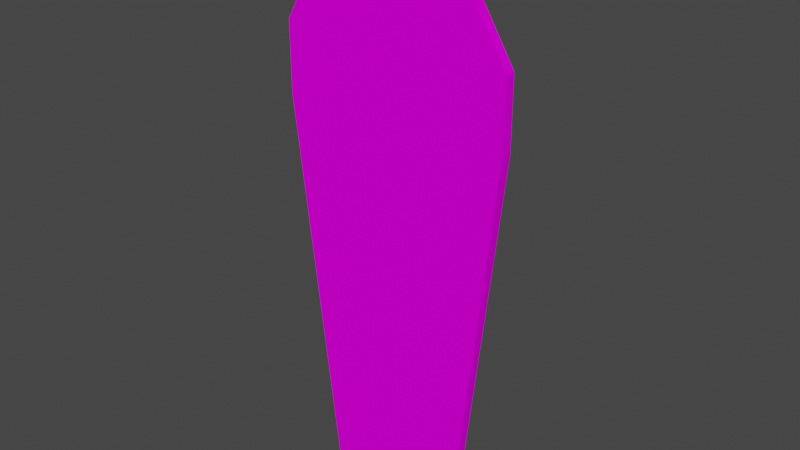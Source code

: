 # Source: coffin_lidcross.blend  (saved by Blender 2.93.21; exported with 4.5.12 LTS)
import bpy
from mathutils import Matrix  # noqa: F401  (used for matrix-valued properties, if any)

bpy.ops.wm.read_factory_settings(use_empty=True)
scene = bpy.context.scene
scene.name = 'Scene'

# ---- collections
col_collection = bpy.data.collections.new('Collection'); scene.collection.children.link(col_collection)

# ---- images (referenced by path relative to the original .blend; pixels are not part of the script)
import os
ASSET_DIR = os.environ.get("B2B_ASSET_DIR", "")  # directory of the original .blend (textures are referenced by path, not embedded)
HERE = os.path.dirname(os.path.abspath(__file__))  # packed textures are extracted next to this script under _unpacked/

def load_image(name, relpath, width, height, colorspace="sRGB"):
    """Load a texture the original file referenced (path relative to the .blend, or extracted next to this script)."""
    p = next((c for c in (os.path.join(HERE, relpath), os.path.join(ASSET_DIR, relpath)) if relpath and os.path.exists(c)), "")
    if p:
        img = bpy.data.images.load(p, check_existing=True)
        img.name = name
    else:  # same state as the original file: an image datablock whose file is absent (Cycles renders it pink)
        img = bpy.data.images.new(name, width, height)
        img.source = "FILE"
        img.filepath = "//" + (relpath or name)
    img.colorspace_settings.name = colorspace
    return img
img_t_coffinlid00_png = load_image('T_CoffinLid00.png', 'T_CoffinLid00.png', 1024, 1024, 'sRGB')

# ---- materials (node trees are filled in below, after node groups)
mat_material = bpy.data.materials.new('Material')
mat_material.alpha_threshold = 0.0
mat_material.use_transparent_shadow = False
mat_material.line_color = (0.0, 0.0, 0.0, 1.0)

# ---- material node trees
mat_material.use_nodes = True; mat_material.node_tree.nodes.clear()
_N = mat_material.node_tree.nodes; _L = mat_material.node_tree.links
n0 = _N.new('ShaderNodeOutputMaterial'); n0.name = 'Material Output'; n0.location = (300, 300)
n1 = _N.new('ShaderNodeBsdfPrincipled'); n1.name = 'Principled BSDF'; n1.location = (10, 300)
n1.distribution = 'GGX'
n1.subsurface_method = 'BURLEY'
n1.inputs[2].default_value = 1.0
n1.inputs[3].default_value = 1.45
n1.inputs[13].default_value = 0.0
n1.inputs[27].default_value = (0.0, 0.0, 0.0, 1.0)
n1.inputs[28].default_value = 1.0
n2 = _N.new('ShaderNodeTexImage'); n2.name = 'Image Texture'; n2.location = (-362, 171)
n2.image = img_t_coffinlid00_png
_L.new(n1.outputs[0], n0.inputs[0])
_L.new(n2.outputs[0], n1.inputs[0])
n0.is_active_output = True

# ---- world
world_world = bpy.data.worlds.new('World'); scene.world = world_world
world_world.use_nodes = True; world_world.node_tree.nodes.clear()
_N = world_world.node_tree.nodes; _L = world_world.node_tree.links
n0 = _N.new('ShaderNodeOutputWorld'); n0.name = 'World Output'; n0.location = (300, 300)
n1 = _N.new('ShaderNodeBackground'); n1.name = 'Background'; n1.location = (10, 300)
n1.inputs[0].default_value = (0.05088, 0.05088, 0.05088, 1.0)
_L.new(n1.outputs[0], n0.inputs[0])
n0.is_active_output = True
world_world.color = (0.05088, 0.05088, 0.05088)
world_world.use_sun_shadow = False
world_world.sun_shadow_jitter_overblur = 0.0

# ---- meshes
me_cube_001 = bpy.data.meshes.new('Cube.001')
me_cube_001.from_pydata([(-0.2318, -0.0168, -0.9276), (-0.177, -0.0168, 0.9276), (-0.1776, 0.05202, -0.8664), (-0.1411, 0.05202, 0.8664), (0.2346, -0.0168, -0.9276), (0.1478, -0.0168, 0.9276), (0.1799, 0.05202, -0.8664), (0.1137, 0.05202, 0.8664), (-0.3839, -0.0168, 0.5589), (-0.3227, 0.05202, 0.5429), (0.3144, 0.05202, 0.5415), (0.3756, -0.0168, 0.5589), (-0.3227, 0.05202, 0.3382), (0.3144, 0.05202, 0.338), (0.3756, -0.0168, 0.3346), (-0.3839, -0.0168, 0.3346), (-0.3839, 0.0168, 0.3346), (-0.2318, 0.0168, -0.9276), (0.2346, 0.0168, -0.9276), (-0.177, 0.0168, 0.9276), (0.1478, 0.0168, 0.9276), (0.3756, 0.0168, 0.3346), (-0.3839, 0.0168, 0.5589), (0.3756, 0.0168, 0.5589), (0.3144, 0.05202, 0.4846), (-0.3227, 0.05202, 0.4899), (0.3144, 0.05202, 0.3963), (-0.3227, 0.05202, 0.3963), (0.06699, 0.05202, 0.4867), (0.06699, 0.05202, 0.3796), (0.06699, 0.05202, 0.3213), (0.06699, 0.05202, 0.542), (0.06699, 0.05202, -0.8664), (0.06699, 0.05202, 0.8664), (-0.04901, 0.05202, 0.5423), (-0.04894, 0.05202, 0.4876), (-0.04883, 0.05202, 0.3796), (-0.04723, 0.05202, -0.8664), (-0.04875, 0.05202, 0.3214), (-0.04942, 0.05202, 0.8664), (-0.04923, 0.05202, 0.715), (0.06699, 0.05202, 0.715), (0.06699, 0.05202, -0.726), (-0.0474, 0.05202, -0.7259), (-0.2581, 0.05202, 0.4893), (-0.2581, 0.05202, 0.3796), (0.2515, 0.05202, 0.3796), (0.2515, 0.05202, 0.4851), (0.2515, 0.06765, 0.4851), (0.06699, 0.06765, 0.4867), (0.2515, 0.06765, 0.3796), (0.06699, 0.06765, 0.3796), (-0.04875, 0.06765, 0.3214), (0.06699, 0.06765, 0.3213), (-0.04901, 0.06765, 0.5423), (0.06699, 0.06765, 0.542), (0.06699, 0.06765, 0.715), (-0.04894, 0.06765, 0.4876), (-0.04883, 0.06765, 0.3796), (-0.04923, 0.06765, 0.715), (0.06699, 0.06765, -0.726), (-0.0474, 0.06765, -0.7259), (-0.2581, 0.06765, 0.4893), (-0.2581, 0.06765, 0.3796)], [], [(8, 1, 19, 22), (9, 3, 39, 40, 34), (23, 20, 5, 11), (11, 5, 1, 8), (17, 18, 4, 0), (20, 19, 1, 5), (14, 11, 8, 15), (21, 23, 11, 14), (12, 27, 45, 36, 38), (15, 8, 22, 16), (0, 15, 16, 17), (2, 12, 38, 43, 37), (18, 21, 14, 4), (4, 14, 15, 0), (12, 2, 17, 16), (2, 37, 32, 6, 18, 17), (7, 33, 39, 3, 19, 20), (6, 13, 21, 18), (3, 9, 22, 19), (10, 7, 20, 23), (9, 25, 27, 12, 16, 22), (13, 26, 24, 10, 23, 21), (24, 47, 28, 31, 10), (26, 46, 47, 24), (46, 29, 51, 50), (45, 44, 62, 63), (32, 42, 30, 13, 6), (31, 41, 33, 7, 10), (30, 29, 46, 26, 13), (28, 47, 48, 49), (36, 45, 63, 58), (37, 43, 42, 32), (35, 34, 54, 57), (34, 35, 44, 25, 9), (55, 49, 57, 54), (41, 40, 39, 33), (31, 28, 49, 55), (44, 45, 27, 25), (44, 35, 57, 62), (49, 51, 58, 57), (52, 58, 51, 53), (57, 58, 63, 62), (54, 59, 56, 55), (60, 61, 52, 53), (48, 50, 51, 49), (41, 31, 55, 56), (40, 41, 56, 59), (38, 36, 58, 52), (29, 30, 53, 51), (30, 42, 60, 53), (47, 46, 50, 48), (43, 38, 52, 61), (42, 43, 61, 60), (34, 40, 59, 54)])
_uv = me_cube_001.uv_layers.new(name='UVMap')
_uv.uv.foreach_set('vector', [0.7163, 0.03987, 0.8634, 0.03987, 0.8634, 0.3182, 0.7163, 0.3182, 0.7895, 0.1352, 0.9613, 0.2316, 0.9613, 0.2803, 0.8809, 0.2804, 0.7892, 0.2806, 0.798, 0.4055, 0.9986, 0.4055, 0.9986, 0.7879, 0.798, 0.7879, 0.798, 0.3828, 0.9938, 0.5038, 0.9938, 0.6763, 0.798, 0.7862, 0.1323, 0.5965, 0.3126, 0.5965, 0.3126, 0.8748, 0.1323, 0.8748, 0.7214, 0.5965, 0.847, 0.5965, 0.847, 0.8748, 0.7214, 0.8748, 0.6788, 0.3828, 0.798, 0.3828, 0.798, 0.7862, 0.6788, 0.7862, 0.6788, 0.4055, 0.798, 0.4055, 0.798, 0.7879, 0.6788, 0.7879, 0.6808, 0.1352, 0.7116, 0.1352, 0.7027, 0.1695, 0.7027, 0.2807, 0.6718, 0.2807, 0.6296, 0.03987, 0.7163, 0.03987, 0.7163, 0.3182, 0.6296, 0.3182, 0.1407, 0.2861, 0.6296, 0.2861, 0.6296, 0.5645, 0.1407, 0.5645, 0.04094, 0.2123, 0.6808, 0.1352, 0.6718, 0.2807, 0.1156, 0.2814, 0.04094, 0.2815, 0.007613, 0.4055, 0.6788, 0.4055, 0.6788, 0.7879, 0.007613, 0.7879, 0.008435, 0.4577, 0.6788, 0.3828, 0.6788, 0.7862, 0.008435, 0.7054, 0.6808, 0.1352, 0.04094, 0.2123, 0.008435, 0.1835, 0.6788, 0.1027, 0.04094, 0.2123, 0.04094, 0.2815, 0.04094, 0.3422, 0.04094, 0.4021, 0.008435, 0.4312, 0.008435, 0.1835, 0.9613, 0.367, 0.9613, 0.3422, 0.9613, 0.2803, 0.9613, 0.2316, 0.9938, 0.2126, 0.9938, 0.3851, 0.04094, 0.4021, 0.6806, 0.4736, 0.6788, 0.5061, 0.008435, 0.4312, 0.9613, 0.2316, 0.7895, 0.1352, 0.798, 0.1027, 0.9938, 0.2126, 0.7887, 0.4736, 0.9613, 0.367, 0.9938, 0.3851, 0.798, 0.5061, 0.7895, 0.1352, 0.7613, 0.1352, 0.7116, 0.1352, 0.6808, 0.1352, 0.6788, 0.1027, 0.798, 0.1027, 0.6806, 0.4736, 0.7116, 0.4736, 0.7585, 0.4736, 0.7887, 0.4736, 0.798, 0.5061, 0.6788, 0.5061, 0.7585, 0.4736, 0.7588, 0.4402, 0.7596, 0.3422, 0.789, 0.3422, 0.7887, 0.4736, 0.7116, 0.4736, 0.7027, 0.4402, 0.7588, 0.4402, 0.7585, 0.4736, 0.07926, 0.9899, 0.09412, 0.9746, 0.09412, 0.9746, 0.07926, 0.9899, 0.1189, 0.9464, 0.128, 0.9553, 0.128, 0.9553, 0.1189, 0.9464, 0.04094, 0.3422, 0.1156, 0.3422, 0.6718, 0.3422, 0.6806, 0.4736, 0.04094, 0.4021, 0.789, 0.3422, 0.8809, 0.3422, 0.9613, 0.3422, 0.9613, 0.367, 0.7887, 0.4736, 0.6718, 0.3422, 0.7027, 0.3422, 0.7027, 0.4402, 0.7116, 0.4736, 0.6806, 0.4736, 0.1016, 0.9819, 0.0866, 0.997, 0.0866, 0.997, 0.1016, 0.9819, 0.1034, 0.965, 0.1203, 0.9478, 0.1203, 0.9478, 0.1034, 0.965, 0.04094, 0.2815, 0.1156, 0.2814, 0.1156, 0.3422, 0.04094, 0.3422, 0.111, 0.9724, 0.1155, 0.9768, 0.1155, 0.9768, 0.111, 0.9724, 0.7892, 0.2806, 0.7601, 0.2806, 0.761, 0.1695, 0.7613, 0.1352, 0.7895, 0.1352, 0.1062, 0.9864, 0.1016, 0.9819, 0.111, 0.9724, 0.1155, 0.9768, 0.8809, 0.3422, 0.8809, 0.2804, 0.9613, 0.2803, 0.9613, 0.3422, 0.1062, 0.9864, 0.1016, 0.9819, 0.1016, 0.9819, 0.1062, 0.9864, 0.761, 0.1695, 0.7027, 0.1695, 0.7116, 0.1352, 0.7613, 0.1352, 0.128, 0.9553, 0.111, 0.9724, 0.111, 0.9724, 0.128, 0.9553, 0.1016, 0.9819, 0.09274, 0.9733, 0.1021, 0.9637, 0.111, 0.9724, 0.09726, 0.959, 0.1021, 0.9637, 0.09274, 0.9733, 0.08793, 0.9686, 0.111, 0.9724, 0.1021, 0.9637, 0.1189, 0.9464, 0.128, 0.9553, 0.1155, 0.9768, 0.1298, 0.9907, 0.1205, 1.0, 0.1062, 0.9864, 0.001399, 0.8842, 0.01061, 0.8748, 0.09726, 0.959, 0.08793, 0.9686, 0.0866, 0.997, 0.07788, 0.9885, 0.09274, 0.9733, 0.1016, 0.9819, 0.1205, 1.0, 0.1062, 0.9864, 0.1062, 0.9864, 0.1205, 1.0, 0.1298, 0.9907, 0.1205, 1.0, 0.1205, 1.0, 0.1298, 0.9907, 0.09725, 0.959, 0.1021, 0.9637, 0.1021, 0.9637, 0.09725, 0.959, 0.09274, 0.9733, 0.08793, 0.9686, 0.08793, 0.9686, 0.09274, 0.9733, 0.08793, 0.9686, 0.001399, 0.8842, 0.001399, 0.8842, 0.08793, 0.9686, 0.0866, 0.997, 0.07788, 0.9885, 0.07788, 0.9885, 0.0866, 0.997, 0.01061, 0.8748, 0.09725, 0.959, 0.09725, 0.959, 0.01061, 0.8748, 0.001399, 0.8842, 0.01061, 0.8748, 0.01061, 0.8748, 0.001399, 0.8842, 0.1155, 0.9768, 0.1298, 0.9907, 0.1298, 0.9907, 0.1155, 0.9768])
me_cube_001.materials.append(mat_material)
me_cube_001.use_remesh_fix_poles = True
me_cube_001.use_remesh_preserve_attributes = False
me_cube_001.update()

# ---- objects
ob_cube_001 = bpy.data.objects.new('Cube.001', me_cube_001)

# ---- transforms, parenting, visibility, modifiers, constraints
ob_cube_001.location = (0.0, 0.0, 0.0)

# ---- collection membership
col_collection.objects.link(ob_cube_001)

# ---- scene / render settings (as saved in the file)
scene.frame_start = 1; scene.frame_end = 250; scene.frame_set(1)
scene.render.engine = 'BLENDER_EEVEE_NEXT'
scene.cycles.use_denoising = False
scene.cycles.samples = 128
scene.cycles.sampling_pattern = 'TABULATED_SOBOL'
scene.cycles.use_adaptive_sampling = False
scene.cycles.use_light_tree = False
scene.view_settings.view_transform = 'Filmic'
bpy.context.view_layer.update()

# ---- added for rendering (the .blend has no active camera and no usable light): camera, sun
cam_auto = bpy.data.cameras.new('AutoCamera')
cam_auto.lens = 50.0
cam_auto.sensor_width = 36.0
cam_auto.clip_end = 1000.0
ob_auto_camera = bpy.data.objects.new('AutoCamera', cam_auto)
scene.collection.objects.link(ob_auto_camera)
ob_auto_camera.location = (1.85229, -2.20228, 1.48514)
ob_auto_camera.rotation_euler = (1.09748, -7.21219e-08, 0.694738)
scene.camera = ob_auto_camera
light_auto_sun = bpy.data.lights.new('AutoSun', 'SUN')
light_auto_sun.energy = 3.0
light_auto_sun.angle = 0.0523599
ob_auto_sun = bpy.data.objects.new('AutoSun', light_auto_sun)
scene.collection.objects.link(ob_auto_sun)
ob_auto_sun.rotation_euler = (0.872665, 0.174533, 0.523599)
bpy.context.view_layer.update()

